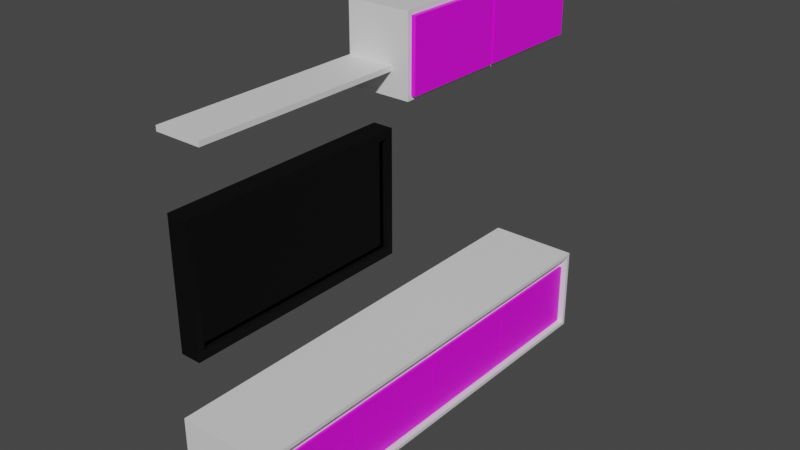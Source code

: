 # Source: atrapamuebles2.blend  (saved by Blender 2.80.75; exported with 4.5.12 LTS)
import bpy
from mathutils import Matrix  # noqa: F401  (used for matrix-valued properties, if any)

bpy.ops.wm.read_factory_settings(use_empty=True)
scene = bpy.context.scene
scene.name = 'Scene'

# ---- collections
col_collection = bpy.data.collections.new('Collection'); scene.collection.children.link(col_collection)
col_muebles = bpy.data.collections.new('muebles'); col_collection.children.link(col_muebles)

# ---- images (referenced by path relative to the original .blend; pixels are not part of the script)
import os
ASSET_DIR = os.environ.get("B2B_ASSET_DIR", "")  # directory of the original .blend (textures are referenced by path, not embedded)
HERE = os.path.dirname(os.path.abspath(__file__))  # packed textures are extracted next to this script under _unpacked/

def load_image(name, relpath, width, height, colorspace="sRGB"):
    """Load a texture the original file referenced (path relative to the .blend, or extracted next to this script)."""
    p = next((c for c in (os.path.join(HERE, relpath), os.path.join(ASSET_DIR, relpath)) if relpath and os.path.exists(c)), "")
    if p:
        img = bpy.data.images.load(p, check_existing=True)
        img.name = name
    else:  # same state as the original file: an image datablock whose file is absent (Cycles renders it pink)
        img = bpy.data.images.new(name, width, height)
        img.source = "FILE"
        img.filepath = "//" + (relpath or name)
    img.colorspace_settings.name = colorspace
    return img
img_map__2070299677 = load_image('Map #2070299677', 'brushed steel.jpg', 1024, 1024, 'sRGB')
img_oxido_png = load_image('oxido.png', 'oxido.png', 1024, 1024, 'sRGB')

# ---- materials (node trees are filled in below, after node groups)
mat_blackmetal = bpy.data.materials.new('BlackMetal')
mat_blackmetal.displacement_method = 'DISPLACEMENT'
mat_blackmetal.use_transparent_shadow = False
mat_blackmetal.diffuse_color = (0.1107, 0.1107, 0.1107, 1.0)
mat_blackmetal.roughness = 0.25
mat_mirror = bpy.data.materials.new('mirror')
mat_mirror.use_transparent_shadow = False
mat_mirror.diffuse_color = (0.1784, 0.2181, 0.2529, 1.0)
mat_ikea_white = bpy.data.materials.new('ikea white')
mat_ikea_white.displacement_method = 'DISPLACEMENT'
mat_ikea_white.use_transparent_shadow = False
mat_ikea_white.diffuse_color = (1.0, 0.8444, 0.8991, 1.0)
mat_ikea_white.roughness = 0.25
mat_chrome = bpy.data.materials.new('Chrome')
mat_chrome.use_transparent_shadow = False
mat_chrome.diffuse_color = (0.1059, 0.1059, 0.1059, 1.0)
mat_chrome.roughness = 0.5528
mat_chrome.specular_intensity = 1.0
mat_atrapa_oxido = bpy.data.materials.new('atrapa oxido')
mat_atrapa_oxido.use_transparent_shadow = False
mat_atrapa_oxido.diffuse_color = (0.01096, 0.005605, 0.005182, 1.0)

# ---- material node trees
mat_blackmetal.use_nodes = True; mat_blackmetal.node_tree.nodes.clear()
_N = mat_blackmetal.node_tree.nodes; _L = mat_blackmetal.node_tree.links
n0 = _N.new('ShaderNodeOutputMaterial'); n0.name = 'Material Output'; n0.location = (300, 300)
n1 = _N.new('ShaderNodeBsdfPrincipled'); n1.name = 'Principled BSDF'; n1.location = (10, 300)
n1.distribution = 'GGX'
n1.subsurface_method = 'BURLEY'
n1.inputs[0].default_value = (0.007193, 0.007193, 0.007193, 1.0)
n1.inputs[1].default_value = 0.8432
n1.inputs[2].default_value = 0.8364
n1.inputs[3].default_value = 1.45
n1.inputs[27].default_value = (0.0, 0.0, 0.0, 1.0)
n1.inputs[28].default_value = 1.0
_L.new(n1.outputs[0], n0.inputs[0])
n0.is_active_output = True
mat_mirror.use_nodes = True; mat_mirror.node_tree.nodes.clear()
_N = mat_mirror.node_tree.nodes; _L = mat_mirror.node_tree.links
n0 = _N.new('ShaderNodeOutputMaterial'); n0.name = 'Material Output'; n0.location = (300, 300)
n1 = _N.new('ShaderNodeBsdfPrincipled'); n1.name = 'Principled BSDF'; n1.location = (10, 300)
n1.distribution = 'GGX'
n1.subsurface_method = 'BURLEY'
n1.inputs[0].default_value = (0.06372, 0.06372, 0.06372, 1.0)
n1.inputs[1].default_value = 1.0
n1.inputs[2].default_value = 0.0
n1.inputs[3].default_value = 1.45
n1.inputs[13].default_value = 1.0
n1.inputs[27].default_value = (0.0, 0.0, 0.0, 1.0)
n1.inputs[28].default_value = 1.0
_L.new(n1.outputs[0], n0.inputs[0])
n0.is_active_output = True
mat_ikea_white.use_nodes = True; mat_ikea_white.node_tree.nodes.clear()
_N = mat_ikea_white.node_tree.nodes; _L = mat_ikea_white.node_tree.links
n0 = _N.new('ShaderNodeOutputMaterial'); n0.name = 'Material Output'; n0.location = (300, 300)
n1 = _N.new('ShaderNodeBsdfPrincipled'); n1.name = 'Principled BSDF'; n1.location = (10, 300)
n1.distribution = 'GGX'
n1.subsurface_method = 'BURLEY'
n1.inputs[3].default_value = 1.45
n1.inputs[27].default_value = (0.0, 0.0, 0.0, 1.0)
n1.inputs[28].default_value = 1.0
_L.new(n1.outputs[0], n0.inputs[0])
n0.is_active_output = True
mat_chrome.use_nodes = True; mat_chrome.node_tree.nodes.clear()
_N = mat_chrome.node_tree.nodes; _L = mat_chrome.node_tree.links
n0 = _N.new('ShaderNodeBsdfPrincipled'); n0.name = 'Principled BSDF'; n0.location = (210, 300)
n0.distribution = 'GGX'
n0.subsurface_method = 'BURLEY'
n0.inputs[1].default_value = 1.0
n0.inputs[2].default_value = 0.4028
n0.inputs[3].default_value = 1.45
n0.inputs[13].default_value = 0.6364
n0.inputs[27].default_value = (0.0, 0.0, 0.0, 1.0)
n0.inputs[28].default_value = 1.0
n1 = _N.new('ShaderNodeOutputMaterial'); n1.name = 'Material Output'; n1.location = (833, 404)
n2 = _N.new('ShaderNodeMixShader'); n2.name = 'Mix Shader'; n2.location = (724, 286)
n2.inputs[0].default_value = 0.4417
n3 = _N.new('ShaderNodeTexCoord'); n3.name = 'Texture Coordinate'; n3.location = (-1130, 87)
n4 = _N.new('ShaderNodeTexImage'); n4.name = 'Image Texture'; n4.location = (-510, 18)
n4.image = img_map__2070299677
n5 = _N.new('ShaderNodeMapping'); n5.name = 'Mapping'; n5.location = (-963, 55)
n6 = _N.new('ShaderNodeNormalMap'); n6.name = 'Normal Map'; n6.location = (-62, -187)
n6.label = 'Normal/Map'
n6.inputs[0].default_value = 0.35
n7 = _N.new('ShaderNodeBsdfAnisotropic'); n7.name = 'Glossy BSDF'; n7.location = (534, 120)
n7.distribution = 'GGX'
n7.inputs[1].default_value = 0.4308
n8 = _N.new('ShaderNodeTexImage'); n8.name = 'Image Texture.001'; n8.location = (-504, 313)
n8.image = img_map__2070299677
_L.new(n0.outputs[0], n2.inputs[1])
_L.new(n6.outputs[0], n0.inputs[5])
_L.new(n4.outputs[0], n6.inputs[1])
_L.new(n3.outputs[2], n5.inputs[0])
_L.new(n5.outputs[0], n8.inputs[0])
_L.new(n2.outputs[0], n1.inputs[0])
_L.new(n7.outputs[0], n2.inputs[2])
_L.new(n5.outputs[0], n4.inputs[0])
_L.new(n8.outputs[0], n0.inputs[0])
n1.is_active_output = True
mat_atrapa_oxido.use_nodes = True; mat_atrapa_oxido.node_tree.nodes.clear()
_N = mat_atrapa_oxido.node_tree.nodes; _L = mat_atrapa_oxido.node_tree.links
n0 = _N.new('ShaderNodeOutputMaterial'); n0.name = 'Material Output'; n0.location = (300, 300)
n1 = _N.new('ShaderNodeBsdfPrincipled'); n1.name = 'Principled BSDF'; n1.location = (10, 300)
n1.distribution = 'GGX'
n1.subsurface_method = 'BURLEY'
n1.inputs[3].default_value = 1.45
n1.inputs[27].default_value = (0.0, 0.0, 0.0, 1.0)
n1.inputs[28].default_value = 1.0
n2 = _N.new('ShaderNodeTexImage'); n2.name = 'Image Texture'; n2.location = (-655, 140)
n2.image = img_oxido_png
_L.new(n1.outputs[0], n0.inputs[0])
_L.new(n2.outputs[0], n1.inputs[0])
n0.is_active_output = True

# ---- world
world_world = bpy.data.worlds.new('World'); scene.world = world_world
world_world.use_nodes = True; world_world.node_tree.nodes.clear()
_N = world_world.node_tree.nodes; _L = world_world.node_tree.links
n0 = _N.new('ShaderNodeOutputWorld'); n0.name = 'World Output'; n0.location = (300, 300)
n1 = _N.new('ShaderNodeBackground'); n1.name = 'Background'; n1.location = (10, 300)
n1.inputs[0].default_value = (0.05088, 0.05088, 0.05088, 1.0)
_L.new(n1.outputs[0], n0.inputs[0])
n0.is_active_output = True
world_world.color = (0.05088, 0.05088, 0.05088)
world_world.use_sun_shadow = False
world_world.sun_shadow_jitter_overblur = 0.0

# ---- meshes
me_cube_038 = bpy.data.meshes.new('Cube.038')
me_cube_038.from_pydata([(2.371, -3.898, -1.468), (2.371, -3.898, -0.9703), (2.371, -2.888, -1.468), (2.371, -2.888, -0.9703), (2.441, -3.898, -1.468), (2.441, -3.898, -0.9703), (2.441, -2.888, -1.468), (2.441, -2.888, -0.9703), (2.369, -2.857, -1.505), (2.369, -3.929, -1.505), (2.369, -3.929, -0.9337), (2.369, -2.857, -0.9337), (2.443, -2.857, -1.505), (2.443, -2.857, -0.9337), (2.443, -3.929, -1.505), (2.443, -3.929, -0.9337), (2.351, -2.888, -1.468), (2.351, -3.898, -1.468), (2.351, -3.898, -0.9703), (2.351, -2.888, -0.9703), (2.349, -3.929, -0.9337), (2.349, -3.929, -1.505), (2.349, -2.857, -1.505), (2.349, -2.857, -0.9337)], [], [(0, 1, 3, 2), (7, 6, 12, 13), (6, 7, 5, 4), (5, 7, 13, 15), (1, 0, 17, 18), (8, 9, 21, 22), (8, 11, 13, 12), (14, 15, 10, 9), (8, 12, 14, 9), (13, 11, 10, 15), (2, 3, 19, 16), (10, 11, 23, 20), (4, 5, 15, 14), (6, 4, 14, 12), (18, 17, 21, 20), (16, 19, 23, 22), (19, 18, 20, 23), (17, 16, 22, 21), (11, 8, 22, 23), (9, 10, 20, 21), (3, 1, 18, 19), (0, 2, 16, 17)])
me_cube_038.polygons.foreach_set('material_index', [1, 0, 0, 0, 0, 0, 0, 0, 0, 0, 0, 0, 0, 0, 0, 0, 0, 0, 0, 0, 0, 0])
_uv = me_cube_038.uv_layers.new(name='UVMap')
_uv.uv.foreach_set('vector', [0.375, 0.0, 0.625, 0.0, 0.625, 0.25, 0.375, 0.25, 0.625, 0.5, 0.375, 0.5, 0.375, 0.5, 0.625, 0.5, 0.375, 0.5, 0.625, 0.5, 0.625, 0.75, 0.375, 0.75, 0.625, 0.75, 0.625, 0.5, 0.625, 0.5, 0.625, 0.75, 0.625, 0.0, 0.375, 0.0, 0.375, 0.0, 0.625, 0.0, 0.125, 0.5, 0.125, 0.75, 0.125, 0.75, 0.125, 0.5, 0.375, 0.25, 0.625, 0.25, 0.625, 0.5, 0.375, 0.5, 0.375, 0.75, 0.625, 0.75, 0.625, 1.0, 0.375, 1.0, 0.125, 0.5, 0.375, 0.5, 0.375, 0.75, 0.125, 0.75, 0.625, 0.5, 0.875, 0.5, 0.875, 0.75, 0.625, 0.75, 0.375, 0.25, 0.625, 0.25, 0.625, 0.25, 0.375, 0.25, 0.875, 0.75, 0.875, 0.5, 0.875, 0.5, 0.875, 0.75, 0.375, 0.75, 0.625, 0.75, 0.625, 0.75, 0.375, 0.75, 0.375, 0.5, 0.375, 0.75, 0.375, 0.75, 0.375, 0.5, 0.625, 0.0, 0.375, 0.0, 0.375, 0.0, 0.625, 0.0, 0.375, 0.25, 0.625, 0.25, 0.625, 0.25, 0.375, 0.25, 0.625, 0.25, 0.625, 0.0, 0.625, 0.0, 0.625, 0.25, 0.375, 0.0, 0.375, 0.25, 0.375, 0.25, 0.375, 0.0, 0.625, 0.25, 0.375, 0.25, 0.375, 0.25, 0.625, 0.25, 0.375, 1.0, 0.625, 1.0, 0.625, 1.0, 0.375, 1.0, 0.625, 0.25, 0.625, 0.0, 0.625, 0.0, 0.625, 0.25, 0.375, 0.0, 0.375, 0.25, 0.375, 0.25, 0.375, 0.0])
me_cube_038.materials.append(mat_blackmetal)
me_cube_038.materials.append(mat_mirror)
me_cube_038.use_remesh_preserve_volume = False
me_cube_038.use_remesh_preserve_attributes = False
me_cube_038.use_mirror_vertex_groups = False
me_cube_038.update()
me_cube_035 = bpy.data.meshes.new('Cube.035')
me_cube_035.from_pydata([(2.029, -4.569, -1.44), (2.029, -4.569, -1.085), (2.029, -2.604, -1.44), (2.029, -2.604, -1.085), (2.439, -4.586, -1.457), (2.439, -4.586, -1.067), (2.439, -2.586, -1.457), (2.439, -2.586, -1.067), (2.029, -2.586, -1.457), (2.029, -4.586, -1.457), (2.029, -4.586, -1.067), (2.029, -2.586, -1.067), (2.065, -2.604, -1.44), (2.065, -4.569, -1.44), (2.065, -4.569, -1.085), (2.065, -2.604, -1.085), (2.127, -2.632, -1.454), (2.127, -2.632, -1.51), (2.118, -2.626, -1.454), (2.118, -2.626, -1.51), (2.107, -2.624, -1.454), (2.107, -2.624, -1.51), (2.127, -4.5, -1.51), (2.127, -4.5, -1.454), (2.133, -2.641, -1.51), (2.133, -2.641, -1.454), (2.135, -2.651, -1.51), (2.135, -2.651, -1.454), (2.133, -2.662, -1.51), (2.133, -2.662, -1.454), (2.127, -2.671, -1.51), (2.127, -2.671, -1.454), (2.118, -2.677, -1.51), (2.118, -2.677, -1.454), (2.107, -2.679, -1.51), (2.107, -2.679, -1.454), (2.097, -2.677, -1.51), (2.097, -2.677, -1.454), (2.088, -2.671, -1.51), (2.088, -2.671, -1.454), (2.082, -2.662, -1.51), (2.082, -2.662, -1.454), (2.08, -2.651, -1.51), (2.08, -2.651, -1.454), (2.082, -2.641, -1.51), (2.082, -2.641, -1.454), (2.088, -2.632, -1.51), (2.088, -2.632, -1.454), (2.097, -2.626, -1.51), (2.097, -2.626, -1.454), (2.118, -4.494, -1.454), (2.118, -4.494, -1.51), (2.107, -4.492, -1.454), (2.107, -4.492, -1.51), (2.133, -4.509, -1.51), (2.133, -4.509, -1.454), (2.135, -4.519, -1.51), (2.135, -4.519, -1.454), (2.133, -4.53, -1.51), (2.133, -4.53, -1.454), (2.127, -4.539, -1.51), (2.127, -4.539, -1.454), (2.118, -4.545, -1.51), (2.118, -4.545, -1.454), (2.107, -4.547, -1.51), (2.107, -4.547, -1.454), (2.097, -4.545, -1.51), (2.097, -4.545, -1.454), (2.088, -4.539, -1.51), (2.088, -4.539, -1.454), (2.082, -4.53, -1.51), (2.082, -4.53, -1.454), (2.08, -4.519, -1.51), (2.08, -4.519, -1.454), (2.082, -4.509, -1.51), (2.082, -4.509, -1.454), (2.088, -4.5, -1.51), (2.088, -4.5, -1.454), (2.097, -4.494, -1.51), (2.097, -4.494, -1.454)], [], [(1, 3, 15, 14), (8, 11, 7, 6), (6, 7, 5, 4), (4, 5, 10, 9), (8, 6, 4, 9), (7, 11, 10, 5), (0, 2, 8, 9), (1, 0, 9, 10), (3, 1, 10, 11), (2, 3, 11, 8), (13, 14, 15, 12), (2, 0, 13, 12), (3, 2, 12, 15), (0, 1, 14, 13), (19, 18, 16, 17), (76, 77, 79, 78), (21, 20, 18, 19), (51, 22, 54, 56, 58, 60, 62, 64, 66, 68, 70, 72, 74, 76, 78, 53), (72, 73, 75, 74), (17, 16, 25, 24), (70, 71, 73, 72), (24, 25, 27, 26), (68, 69, 71, 70), (26, 27, 29, 28), (66, 67, 69, 68), (28, 29, 31, 30), (64, 65, 67, 66), (30, 31, 33, 32), (62, 63, 65, 64), (32, 33, 35, 34), (60, 61, 63, 62), (34, 35, 37, 36), (58, 59, 61, 60), (36, 37, 39, 38), (56, 57, 59, 58), (38, 39, 41, 40), (54, 55, 57, 56), (40, 41, 43, 42), (22, 23, 55, 54), (23, 50, 52, 79, 77, 75, 73, 71, 69, 67, 65, 63, 61, 59, 57, 55), (42, 43, 45, 44), (53, 52, 50, 51), (78, 79, 52, 53), (44, 45, 47, 46), (51, 50, 23, 22), (19, 17, 24, 26, 28, 30, 32, 34, 36, 38, 40, 42, 44, 46, 48, 21), (46, 47, 49, 48), (74, 75, 77, 76), (48, 49, 20, 21), (16, 18, 20, 49, 47, 45, 43, 41, 39, 37, 35, 33, 31, 29, 27, 25)])
me_cube_035.polygons.foreach_set('use_smooth', [0, 0, 0, 0, 0, 0, 0, 0, 0, 0, 0, 0, 0, 0, 1, 1, 1, 1, 1, 1, 1, 1, 1, 1, 1, 1, 1, 1, 1, 1, 1, 1, 1, 1, 1, 1, 1, 1, 1, 1, 1, 1, 1, 1, 1, 1, 1, 1, 1, 1])
me_cube_035.polygons.foreach_set('material_index', [0, 0, 0, 0, 0, 0, 0, 0, 0, 0, 0, 0, 0, 0, 1, 1, 1, 1, 1, 1, 1, 1, 1, 1, 1, 1, 1, 1, 1, 1, 1, 1, 1, 1, 1, 1, 1, 1, 1, 1, 1, 1, 1, 1, 1, 1, 1, 1, 1, 1])
_uv = me_cube_035.uv_layers.new(name='UVMap')
_uv.uv.foreach_set('vector', [0.6138, 0.002187, 0.6138, 0.2478, 0.6138, 0.2478, 0.6138, 0.002187, 0.375, 0.25, 0.625, 0.25, 0.625, 0.5, 0.375, 0.5, 0.375, 0.5, 0.625, 0.5, 0.625, 0.75, 0.375, 0.75, 0.375, 0.75, 0.625, 0.75, 0.625, 1.0, 0.375, 1.0, 0.125, 0.5, 0.375, 0.5, 0.375, 0.75, 0.125, 0.75, 0.625, 0.5, 0.875, 0.5, 0.875, 0.75, 0.625, 0.75, 0.3862, 0.002187, 0.3862, 0.2478, 0.375, 0.25, 0.375, 0.0, 0.6138, 0.002187, 0.3862, 0.002187, 0.375, 0.0, 0.625, 0.0, 0.6138, 0.2478, 0.6138, 0.002187, 0.625, 0.0, 0.625, 0.25, 0.3862, 0.2478, 0.6138, 0.2478, 0.625, 0.25, 0.375, 0.25, 0.3862, 0.002187, 0.6138, 0.002187, 0.6138, 0.2478, 0.3862, 0.2478, 0.3862, 0.2478, 0.3862, 0.002187, 0.3862, 0.002187, 0.3862, 0.2478, 0.6138, 0.2478, 0.3862, 0.2478, 0.3862, 0.2478, 0.6138, 0.2478, 0.3862, 0.002187, 0.6138, 0.002187, 0.6138, 0.002187, 0.3862, 0.002187, 1.0, 0.5, 1.0, 1.0, 0.9375, 1.0, 0.9375, 0.5, 0.125, 0.5, 0.125, 1.0, 0.0625, 1.0, 0.0625, 0.5, 0.9375, 0.5, 0.9375, 1.0, 0.875, 1.0, 0.875, 0.5, 0.8418, 0.4717, 0.9197, 0.4197, 0.9717, 0.3418, 0.99, 0.25, 0.9717, 0.1582, 0.9197, 0.08029, 0.8418, 0.02827, 0.75, 0.01, 0.6582, 0.02827, 0.5803, 0.08029, 0.5283, 0.1582, 0.51, 0.25, 0.5283, 0.3418, 0.5803, 0.4197, 0.6582, 0.4717, 0.75, 0.49, 0.25, 0.5, 0.25, 1.0, 0.1875, 1.0, 0.1875, 0.5, 0.875, 0.5, 0.875, 1.0, 0.8125, 1.0, 0.8125, 0.5, 0.3125, 0.5, 0.3125, 1.0, 0.25, 1.0, 0.25, 0.5, 0.8125, 0.5, 0.8125, 1.0, 0.75, 1.0, 0.75, 0.5, 0.375, 0.5, 0.375, 1.0, 0.3125, 1.0, 0.3125, 0.5, 0.75, 0.5, 0.75, 1.0, 0.6875, 1.0, 0.6875, 0.5, 0.4375, 0.5, 0.4375, 1.0, 0.375, 1.0, 0.375, 0.5, 0.6875, 0.5, 0.6875, 1.0, 0.625, 1.0, 0.625, 0.5, 0.5, 0.5, 0.5, 1.0, 0.4375, 1.0, 0.4375, 0.5, 0.625, 0.5, 0.625, 1.0, 0.5625, 1.0, 0.5625, 0.5, 0.5625, 0.5, 0.5625, 1.0, 0.5, 1.0, 0.5, 0.5, 0.5625, 0.5, 0.5625, 1.0, 0.5, 1.0, 0.5, 0.5, 0.625, 0.5, 0.625, 1.0, 0.5625, 1.0, 0.5625, 0.5, 0.5, 0.5, 0.5, 1.0, 0.4375, 1.0, 0.4375, 0.5, 0.6875, 0.5, 0.6875, 1.0, 0.625, 1.0, 0.625, 0.5, 0.4375, 0.5, 0.4375, 1.0, 0.375, 1.0, 0.375, 0.5, 0.75, 0.5, 0.75, 1.0, 0.6875, 1.0, 0.6875, 0.5, 0.375, 0.5, 0.375, 1.0, 0.3125, 1.0, 0.3125, 0.5, 0.8125, 0.5, 0.8125, 1.0, 0.75, 1.0, 0.75, 0.5, 0.3125, 0.5, 0.3125, 1.0, 0.25, 1.0, 0.25, 0.5, 0.875, 0.5, 0.875, 1.0, 0.8125, 1.0, 0.8125, 0.5, 0.4197, 0.4197, 0.3418, 0.4717, 0.25, 0.49, 0.1582, 0.4717, 0.08029, 0.4197, 0.02827, 0.3418, 0.01, 0.25, 0.02827, 0.1582, 0.08029, 0.08029, 0.1582, 0.02827, 0.25, 0.01, 0.3418, 0.02827, 0.4197, 0.08029, 0.4717, 0.1582, 0.49, 0.25, 0.4717, 0.3418, 0.25, 0.5, 0.25, 1.0, 0.1875, 1.0, 0.1875, 0.5, 0.9375, 0.5, 0.9375, 1.0, 0.875, 1.0, 0.875, 0.5, 0.0625, 0.5, 0.0625, 1.0, 0.0, 1.0, 0.0, 0.5, 0.1875, 0.5, 0.1875, 1.0, 0.125, 1.0, 0.125, 0.5, 1.0, 0.5, 1.0, 1.0, 0.9375, 1.0, 0.9375, 0.5, 0.8418, 0.4717, 0.9197, 0.4197, 0.9717, 0.3418, 0.99, 0.25, 0.9717, 0.1582, 0.9197, 0.08029, 0.8418, 0.02827, 0.75, 0.01, 0.6582, 0.02827, 0.5803, 0.08029, 0.5283, 0.1582, 0.51, 0.25, 0.5283, 0.3418, 0.5803, 0.4197, 0.6582, 0.4717, 0.75, 0.49, 0.125, 0.5, 0.125, 1.0, 0.0625, 1.0, 0.0625, 0.5, 0.1875, 0.5, 0.1875, 1.0, 0.125, 1.0, 0.125, 0.5, 0.0625, 0.5, 0.0625, 1.0, 0.0, 1.0, 0.0, 0.5, 0.4197, 0.4197, 0.3418, 0.4717, 0.25, 0.49, 0.1582, 0.4717, 0.08029, 0.4197, 0.02827, 0.3418, 0.01, 0.25, 0.02827, 0.1582, 0.08029, 0.08029, 0.1582, 0.02827, 0.25, 0.01, 0.3418, 0.02827, 0.4197, 0.08029, 0.4717, 0.1582, 0.49, 0.25, 0.4717, 0.3418])
me_cube_035.materials.append(mat_ikea_white)
me_cube_035.materials.append(mat_chrome)
me_cube_035.use_remesh_preserve_volume = False
me_cube_035.use_remesh_preserve_attributes = False
me_cube_035.use_mirror_vertex_groups = False
me_cube_035.update()
me_cube_039 = bpy.data.meshes.new('Cube.039')
me_cube_039.from_pydata([(2.03, -3.088, -1.436), (2.03, -3.088, -1.141), (2.03, -2.601, -1.436), (2.03, -2.601, -1.141), (2.062, -3.088, -1.436), (2.062, -3.088, -1.141), (2.062, -2.601, -1.436), (2.062, -2.601, -1.141)], [], [(0, 1, 3, 2), (2, 3, 7, 6), (6, 7, 5, 4), (4, 5, 1, 0), (2, 6, 4, 0), (7, 3, 1, 5)])
_uv = me_cube_039.uv_layers.new(name='UVMap')
_uv.uv.foreach_set('vector', [0.375, 0.0, 0.625, 0.0, 0.625, 0.25, 0.375, 0.25, 0.375, 0.25, 0.625, 0.25, 0.625, 0.5, 0.375, 0.5, 0.375, 0.5, 0.625, 0.5, 0.625, 0.75, 0.375, 0.75, 0.375, 0.75, 0.625, 0.75, 0.625, 1.0, 0.375, 1.0, 0.125, 0.5, 0.375, 0.5, 0.375, 0.75, 0.125, 0.75, 0.625, 0.5, 0.875, 0.5, 0.875, 0.75, 0.625, 0.75])
me_cube_039.materials.append(mat_atrapa_oxido)
me_cube_039.use_remesh_preserve_volume = False
me_cube_039.use_remesh_preserve_attributes = False
me_cube_039.use_mirror_vertex_groups = False
me_cube_039.update()
me_cube_040 = bpy.data.meshes.new('Cube.040')
me_cube_040.from_pydata([(-0.1321, -0.7357, -0.1407), (-0.1321, -0.7357, 0.2093), (-0.1321, 0.3143, -0.1407), (-0.1321, 0.3143, 0.2093), (0.1579, -0.7357, -0.1407), (0.1579, -0.7357, 0.2093), (0.1579, 0.3143, -0.1407), (0.1579, 0.3143, 0.2093), (-0.1321, -0.7357, -0.01459), (-0.1321, 0.3143, -0.01459), (0.1579, 0.3143, -0.01459), (0.1579, -0.7357, -0.01459), (-0.1321, 0.3143, -0.03679), (0.1579, 0.3143, -0.03679), (0.1579, -0.7357, -0.03679), (-0.1321, -0.7357, -0.03679), (-0.05214, 0.3143, -0.1407), (-0.05214, 0.3143, 0.2093), (-0.05214, -0.7357, -0.1407), (-0.05214, -0.7357, 0.2093), (-0.05214, -0.7357, -0.01459), (-0.05214, 0.3143, -0.01459), (-0.05214, 0.3143, -0.03679), (-0.05214, -0.7357, -0.03679), (-0.05214, 1.264, -0.01459), (0.1579, 1.264, -0.01459), (0.1579, 1.264, -0.03679), (-0.05214, 1.264, -0.03679), (-0.1321, -0.1908, -0.1407), (-0.1321, 0.295, -0.1214), (-0.1321, -0.7164, -0.1214), (-0.1321, -0.7164, 0.1899), (-0.1321, 0.295, 0.1899), (-0.1321, -0.1908, 0.2093), (0.1579, -0.1908, -0.1407), (0.1579, -0.1908, 0.2093), (0.1579, -0.1908, -0.01459), (0.1579, -0.1908, -0.03679), (-0.05214, -0.1908, 0.2093), (-0.05214, -0.1908, -0.1407), (-0.1321, -0.1915, -0.1214), (-0.1321, -0.1915, 0.1899), (-0.1321, -0.2048, -0.1407), (0.1579, -0.2048, 0.2093), (0.1579, -0.2048, -0.01459), (0.1579, -0.2048, -0.03679), (-0.05214, -0.2048, 0.2093), (-0.05214, -0.2048, -0.1407), (-0.1321, -0.2051, -0.1214), (-0.1321, -0.2048, 0.2093), (0.1579, -0.2048, -0.1407), (-0.1321, -0.2051, 0.1899), (-0.152, -0.7164, -0.1214), (-0.152, -0.7164, 0.1899), (-0.152, 0.295, -0.1214), (-0.152, 0.295, 0.1899), (-0.152, -0.2051, -0.1214), (-0.152, -0.1915, 0.1899), (-0.152, -0.1915, -0.1214), (-0.152, -0.2051, 0.1899)], [], [(21, 17, 7, 10), (44, 43, 5, 11), (20, 19, 1, 8), (47, 50, 4, 18), (46, 49, 1, 19), (23, 20, 8, 15), (45, 44, 11, 14), (10, 13, 26, 25), (48, 30, 52, 56), (16, 22, 13, 6), (50, 45, 14, 4), (18, 23, 15, 0), (4, 14, 23, 18), (2, 12, 22, 16), (12, 9, 21, 22), (14, 11, 20, 23), (43, 46, 19, 5), (42, 47, 18, 0), (11, 5, 19, 20), (9, 3, 17, 21), (27, 24, 25, 26), (21, 10, 25, 24), (22, 21, 24, 27), (13, 22, 27, 26), (40, 29, 2, 28), (51, 31, 1, 49), (31, 30, 0, 1), (29, 32, 3, 2), (32, 41, 33, 3), (48, 40, 28, 42), (2, 16, 39, 28), (7, 17, 38, 35), (6, 13, 37, 34), (30, 31, 53, 52), (13, 10, 36, 37), (17, 3, 33, 38), (16, 6, 34, 39), (10, 7, 35, 36), (30, 48, 42, 0), (41, 51, 49, 33), (28, 39, 47, 42), (35, 38, 46, 43), (34, 37, 45, 50), (40, 48, 51, 41), (37, 36, 44, 45), (38, 33, 49, 46), (39, 34, 50, 47), (36, 35, 43, 44), (56, 52, 53, 59), (54, 58, 57, 55), (29, 40, 58, 54), (32, 29, 54, 55), (40, 41, 57, 58), (41, 32, 55, 57), (51, 48, 56, 59), (31, 51, 59, 53)])
me_cube_040.polygons.foreach_set('material_index', [0, 0, 0, 0, 0, 0, 0, 0, 1, 0, 0, 0, 0, 0, 0, 0, 0, 0, 0, 0, 0, 0, 0, 0, 0, 0, 0, 0, 0, 0, 0, 0, 0, 1, 0, 0, 0, 0, 0, 0, 0, 0, 0, 0, 0, 0, 0, 0, 1, 1, 1, 1, 1, 1, 1, 1])
_uv = me_cube_040.uv_layers.new(name='UVMap')
_uv.uv.foreach_set('vector', [0.4651, 0.5, 0.625, 0.5, 0.625, 0.5, 0.4651, 0.5, 0.4651, 0.6236, 0.625, 0.6236, 0.625, 0.75, 0.4651, 0.75, 0.4651, 0.75, 0.625, 0.75, 0.625, 1.0, 0.4651, 1.0, 0.375, 0.6236, 0.375, 0.6236, 0.375, 0.75, 0.375, 0.75, 0.625, 0.6236, 0.875, 0.6236, 0.875, 0.75, 0.625, 0.75, 0.4441, 0.75, 0.4651, 0.75, 0.4651, 1.0, 0.4441, 1.0, 0.4441, 0.6236, 0.4651, 0.6236, 0.4651, 0.75, 0.4441, 0.75, 0.4651, 0.5, 0.4441, 0.5, 0.4441, 0.5, 0.4651, 0.5, 0.1664, 0.6237, 0.1664, 0.7454, 0.1664, 0.7454, 0.1664, 0.6237, 0.375, 0.5, 0.4441, 0.5, 0.4441, 0.5, 0.375, 0.5, 0.375, 0.6236, 0.4441, 0.6236, 0.4441, 0.75, 0.375, 0.75, 0.375, 0.75, 0.4441, 0.75, 0.4441, 1.0, 0.375, 1.0, 0.375, 0.75, 0.4441, 0.75, 0.4441, 0.75, 0.375, 0.75, 0.375, 0.25, 0.4441, 0.25, 0.4441, 0.5, 0.375, 0.5, 0.4441, 0.25, 0.4651, 0.25, 0.4651, 0.5, 0.4441, 0.5, 0.4441, 0.75, 0.4651, 0.75, 0.4651, 0.75, 0.4441, 0.75, 0.625, 0.6236, 0.625, 0.6236, 0.625, 0.75, 0.625, 0.75, 0.125, 0.6236, 0.375, 0.6236, 0.375, 0.75, 0.125, 0.75, 0.4651, 0.75, 0.625, 0.75, 0.625, 0.75, 0.4651, 0.75, 0.4651, 0.25, 0.625, 0.25, 0.625, 0.5, 0.4651, 0.5, 0.4441, 0.5, 0.4651, 0.5, 0.4651, 0.5, 0.4441, 0.5, 0.4651, 0.5, 0.4651, 0.5, 0.4651, 0.5, 0.4651, 0.5, 0.4441, 0.5, 0.4651, 0.5, 0.4651, 0.5, 0.4441, 0.5, 0.4441, 0.5, 0.4441, 0.5, 0.4441, 0.5, 0.4441, 0.5, 0.1664, 0.6204, 0.1664, 0.5046, 0.125, 0.5, 0.125, 0.6203, 0.8336, 0.6237, 0.8336, 0.7454, 0.875, 0.75, 0.875, 0.6236, 0.8336, 0.7454, 0.1664, 0.7454, 0.125, 0.75, 0.875, 0.75, 0.1664, 0.5046, 0.8336, 0.5046, 0.875, 0.5, 0.125, 0.5, 0.8336, 0.5046, 0.8336, 0.6204, 0.875, 0.6203, 0.875, 0.5, 0.1664, 0.6237, 0.1664, 0.6204, 0.125, 0.6203, 0.125, 0.6236, 0.125, 0.5, 0.375, 0.5, 0.375, 0.6203, 0.125, 0.6203, 0.625, 0.5, 0.625, 0.5, 0.625, 0.6203, 0.625, 0.6203, 0.375, 0.5, 0.4441, 0.5, 0.4441, 0.6203, 0.375, 0.6203, 0.1664, 0.7454, 0.8336, 0.7454, 0.8336, 0.7454, 0.1664, 0.7454, 0.4441, 0.5, 0.4651, 0.5, 0.4651, 0.6203, 0.4441, 0.6203, 0.625, 0.5, 0.875, 0.5, 0.875, 0.6203, 0.625, 0.6203, 0.375, 0.5, 0.375, 0.5, 0.375, 0.6203, 0.375, 0.6203, 0.4651, 0.5, 0.625, 0.5, 0.625, 0.6203, 0.4651, 0.6203, 0.1664, 0.7454, 0.1664, 0.6237, 0.125, 0.6236, 0.125, 0.75, 0.8336, 0.6204, 0.8336, 0.6237, 0.875, 0.6236, 0.875, 0.6203, 0.125, 0.6203, 0.375, 0.6203, 0.375, 0.6236, 0.125, 0.6236, 0.625, 0.6203, 0.625, 0.6203, 0.625, 0.6236, 0.625, 0.6236, 0.375, 0.6203, 0.4441, 0.6203, 0.4441, 0.6236, 0.375, 0.6236, 0.1664, 0.6204, 0.1664, 0.6237, 0.8336, 0.6237, 0.8336, 0.6204, 0.4441, 0.6203, 0.4651, 0.6203, 0.4651, 0.6236, 0.4441, 0.6236, 0.625, 0.6203, 0.875, 0.6203, 0.875, 0.6236, 0.625, 0.6236, 0.375, 0.6203, 0.375, 0.6203, 0.375, 0.6236, 0.375, 0.6236, 0.4651, 0.6203, 0.625, 0.6203, 0.625, 0.6236, 0.4651, 0.6236, 0.1664, 0.6237, 0.1664, 0.7454, 0.8336, 0.7454, 0.8336, 0.6237, 0.1664, 0.5046, 0.1664, 0.6204, 0.8336, 0.6204, 0.8336, 0.5046, 0.1664, 0.5046, 0.1664, 0.6204, 0.1664, 0.6204, 0.1664, 0.5046, 0.8336, 0.5046, 0.1664, 0.5046, 0.1664, 0.5046, 0.8336, 0.5046, 0.1664, 0.6204, 0.8336, 0.6204, 0.8336, 0.6204, 0.1664, 0.6204, 0.8336, 0.6204, 0.8336, 0.5046, 0.8336, 0.5046, 0.8336, 0.6204, 0.8336, 0.6237, 0.1664, 0.6237, 0.1664, 0.6237, 0.8336, 0.6237, 0.8336, 0.7454, 0.8336, 0.6237, 0.8336, 0.6237, 0.8336, 0.7454])
me_cube_040.materials.append(mat_ikea_white)
me_cube_040.materials.append(mat_atrapa_oxido)
me_cube_040.use_remesh_preserve_volume = False
me_cube_040.use_remesh_preserve_attributes = False
me_cube_040.use_mirror_vertex_groups = False
me_cube_040.update()

# ---- objects
ob_tv = bpy.data.objects.new('TV', me_cube_038)
ob_atrapamueble2 = bpy.data.objects.new('atrapamueble2', me_cube_035)
ob_atrapamueble2_001 = bpy.data.objects.new('atrapamueble2.001', me_cube_039)
ob_atrapamuebles2_2 = bpy.data.objects.new('atrapamuebles2.2', me_cube_040)

# ---- transforms, parenting, visibility, modifiers, constraints
ob_tv.location = (2.188, -3.752, 2.234)
ob_tv.rotation_euler = (0.0, -0.0, 3.142)
ob_tv.lineart.crease_threshold = 0.0
ob_atrapamueble2.location = (2.212, -3.523, 1.545)
ob_atrapamueble2.rotation_euler = (0.0, -0.0, 3.142)
ob_atrapamueble2.lineart.crease_threshold = 0.0
ob_atrapamueble2_001.location = (2.188, -3.523, 1.545)
ob_atrapamueble2_001.rotation_euler = (0.0, -0.0, 3.142)
ob_atrapamueble2_001.lineart.crease_threshold = 0.0
_m = ob_atrapamueble2_001.modifiers.new('Array', 'ARRAY')
_m.count = 4
_m.constant_offset_displace = (0.0, 0.0, 0.0)
_m.relative_offset_displace = (0.0, -1.01, 0.0)
ob_atrapamuebles2_2.location = (-0.1152, 0.3723, 1.63)
ob_atrapamuebles2_2.rotation_euler = (0.0, -0.0, 3.142)
ob_atrapamuebles2_2.lineart.crease_threshold = 0.0

# ---- collection membership
col_muebles.objects.link(ob_tv)
col_muebles.objects.link(ob_atrapamueble2)
col_muebles.objects.link(ob_atrapamueble2_001)
col_muebles.objects.link(ob_atrapamuebles2_2)

# ---- scene / render settings (as saved in the file)
scene.frame_start = 1; scene.frame_end = 250; scene.frame_set(1)
scene.render.engine = 'BLENDER_EEVEE_NEXT'
scene.cycles.use_denoising = False
scene.cycles.samples = 128
scene.cycles.sampling_pattern = 'TABULATED_SOBOL'
scene.cycles.use_adaptive_sampling = False
scene.cycles.use_light_tree = False
scene.view_settings.view_transform = 'Filmic'
bpy.context.view_layer.update()

# ---- added for rendering (the .blend has no active camera and no usable light): camera, sun
cam_auto = bpy.data.cameras.new('AutoCamera')
cam_auto.lens = 50.0
cam_auto.sensor_width = 36.0
cam_auto.clip_end = 1000.0
ob_auto_camera = bpy.data.objects.new('AutoCamera', cam_auto)
scene.collection.objects.link(ob_auto_camera)
ob_auto_camera.location = (2.5128, -2.98346, 2.98356)
ob_auto_camera.rotation_euler = (1.09748, -7.21219e-08, 0.694738)
scene.camera = ob_auto_camera
light_auto_sun = bpy.data.lights.new('AutoSun', 'SUN')
light_auto_sun.energy = 3.0
light_auto_sun.angle = 0.0523599
ob_auto_sun = bpy.data.objects.new('AutoSun', light_auto_sun)
scene.collection.objects.link(ob_auto_sun)
ob_auto_sun.rotation_euler = (0.872665, 0.174533, 0.523599)
bpy.context.view_layer.update()
